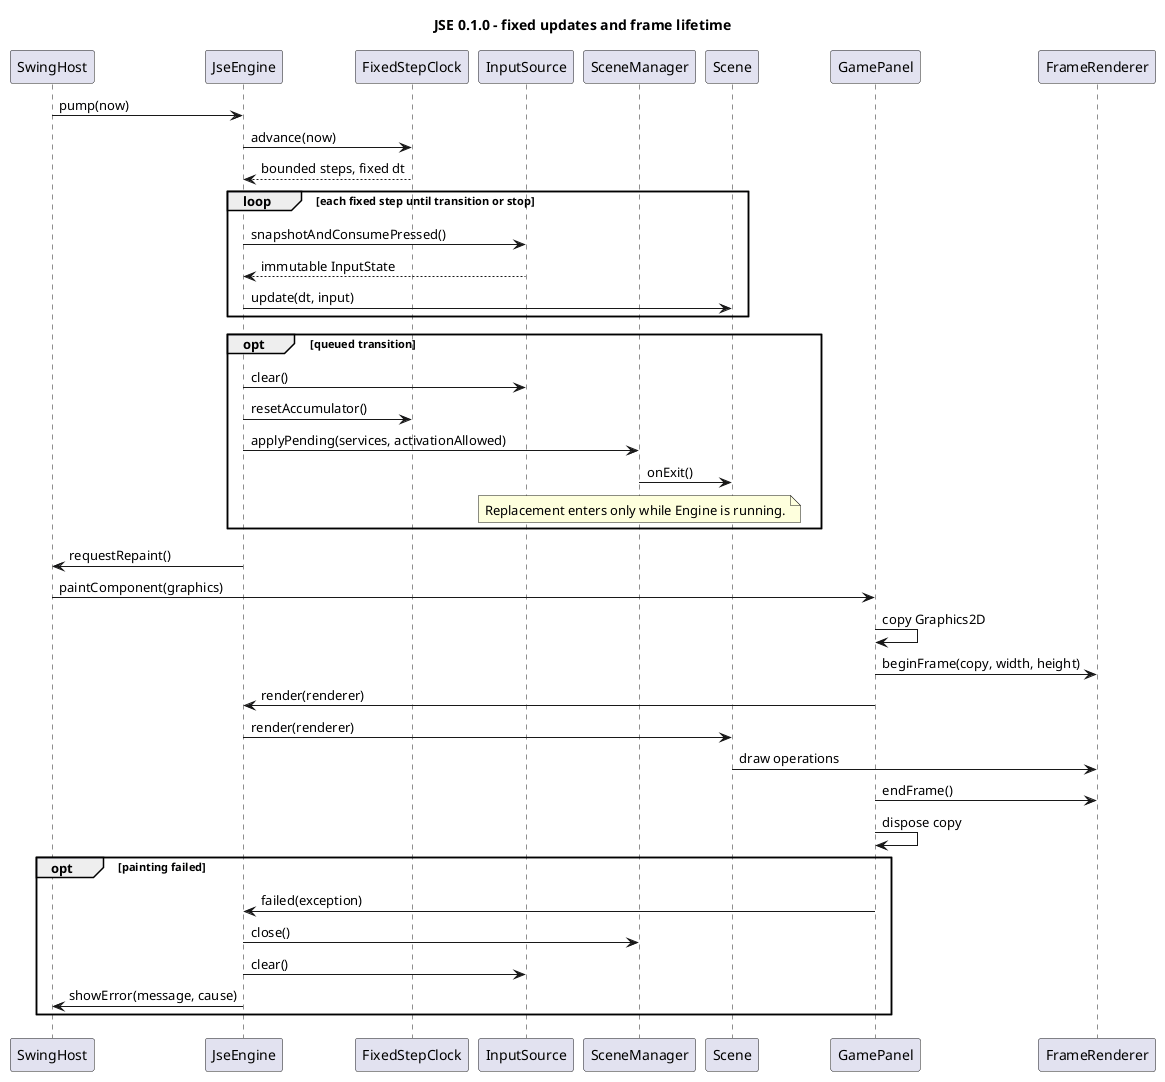

The diagram above was rendered by PlantUML. Its source (embedded in the PNG):
@startuml
title JSE 0.1.0 - fixed updates and frame lifetime
participant SwingHost as Host
participant JseEngine as Engine
participant FixedStepClock as Clock
participant InputSource as Input
participant SceneManager as Manager
participant Scene
participant GamePanel as Panel
participant FrameRenderer as Renderer
Host -> Engine : pump(now)
Engine -> Clock : advance(now)
Clock --> Engine : bounded steps, fixed dt
loop each fixed step until transition or stop
  Engine -> Input : snapshotAndConsumePressed()
  Input --> Engine : immutable InputState
  Engine -> Scene : update(dt, input)
end
opt queued transition
  Engine -> Input : clear()
  Engine -> Clock : resetAccumulator()
  Engine -> Manager : applyPending(services, activationAllowed)
  Manager -> Scene : onExit()
  note over Manager
  Replacement enters only while Engine is running.
  end note
end
Engine -> Host : requestRepaint()
Host -> Panel : paintComponent(graphics)
Panel -> Panel : copy Graphics2D
Panel -> Renderer : beginFrame(copy, width, height)
Panel -> Engine : render(renderer)
Engine -> Scene : render(renderer)
Scene -> Renderer : draw operations
Panel -> Renderer : endFrame()
Panel -> Panel : dispose copy
opt painting failed
  Panel -> Engine : failed(exception)
  Engine -> Manager : close()
  Engine -> Input : clear()
  Engine -> Host : showError(message, cause)
end
@enduml